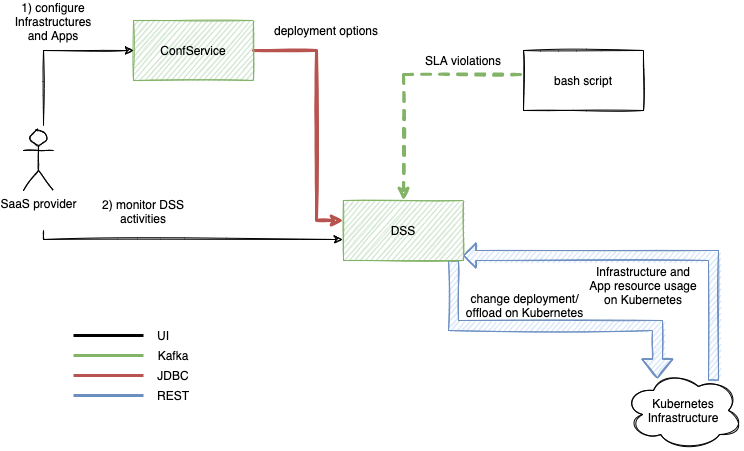

The diagram above was exported from draw.io. Its source (the exported page's mxGraphModel, read from the mxfile embedded in the PNG):
<mxGraphModel dx="1773" dy="658" grid="1" gridSize="10" guides="1" tooltips="1" connect="1" arrows="1" fold="1" page="1" pageScale="1" pageWidth="827" pageHeight="1169" math="0" shadow="0">
  <root>
    <mxCell id="0" />
    <mxCell id="1" parent="0" />
    <mxCell id="uC62eldChtHjmdzwhocY-20" style="edgeStyle=orthogonalEdgeStyle;rounded=0;sketch=1;orthogonalLoop=1;jettySize=auto;html=1;strokeWidth=3;fillColor=#f8cecc;strokeColor=#b85450;exitX=1;exitY=0.5;exitDx=0;exitDy=0;" parent="1" source="uC62eldChtHjmdzwhocY-8" target="uC62eldChtHjmdzwhocY-19" edge="1">
      <mxGeometry relative="1" as="geometry">
        <mxPoint x="230" y="445" as="sourcePoint" />
        <Array as="points">
          <mxPoint x="293" y="435" />
          <mxPoint x="293" y="605" />
        </Array>
      </mxGeometry>
    </mxCell>
    <mxCell id="uC62eldChtHjmdzwhocY-8" value="ConfService" style="rounded=0;whiteSpace=wrap;html=1;sketch=1;fillColor=#d5e8d4;strokeColor=#82b366;" parent="1" vertex="1">
      <mxGeometry x="110" y="405" width="120" height="60" as="geometry" />
    </mxCell>
    <mxCell id="uC62eldChtHjmdzwhocY-16" value="bash script" style="rounded=0;whiteSpace=wrap;html=1;sketch=1;" parent="1" vertex="1">
      <mxGeometry x="500" y="435" width="120" height="60" as="geometry" />
    </mxCell>
    <mxCell id="VFACpauW8Jej0otcbNlU-13" style="edgeStyle=orthogonalEdgeStyle;rounded=0;sketch=1;orthogonalLoop=1;jettySize=auto;html=1;entryX=0.283;entryY=0.1;entryDx=0;entryDy=0;entryPerimeter=0;strokeColor=#6c8ebf;strokeWidth=1;fillColor=#dae8fc;shape=flexArrow;" parent="1" source="uC62eldChtHjmdzwhocY-19" target="VFACpauW8Jej0otcbNlU-10" edge="1">
      <mxGeometry relative="1" as="geometry">
        <Array as="points">
          <mxPoint x="430" y="710" />
          <mxPoint x="634" y="710" />
        </Array>
      </mxGeometry>
    </mxCell>
    <mxCell id="uC62eldChtHjmdzwhocY-19" value="DSS" style="rounded=0;whiteSpace=wrap;html=1;sketch=1;fillColor=#d5e8d4;strokeColor=#82b366;" parent="1" vertex="1">
      <mxGeometry x="320" y="585" width="120" height="60" as="geometry" />
    </mxCell>
    <mxCell id="uC62eldChtHjmdzwhocY-25" value="deployment options" style="text;html=1;strokeColor=none;fillColor=none;align=center;verticalAlign=middle;whiteSpace=wrap;rounded=0;shadow=0;sketch=1;" parent="1" vertex="1">
      <mxGeometry x="243" y="405" width="120" height="20" as="geometry" />
    </mxCell>
    <mxCell id="uC62eldChtHjmdzwhocY-63" style="edgeStyle=orthogonalEdgeStyle;rounded=0;sketch=1;orthogonalLoop=1;jettySize=auto;html=1;entryX=-0.008;entryY=0.65;entryDx=0;entryDy=0;entryPerimeter=0;" parent="1" target="uC62eldChtHjmdzwhocY-19" edge="1">
      <mxGeometry relative="1" as="geometry">
        <mxPoint x="20" y="615" as="sourcePoint" />
        <Array as="points">
          <mxPoint x="20" y="624" />
        </Array>
      </mxGeometry>
    </mxCell>
    <mxCell id="uC62eldChtHjmdzwhocY-62" value="SaaS provider" style="shape=umlActor;verticalLabelPosition=bottom;verticalAlign=top;html=1;outlineConnect=0;sketch=1;shadow=0;" parent="1" vertex="1">
      <mxGeometry y="515" width="30" height="60" as="geometry" />
    </mxCell>
    <mxCell id="uC62eldChtHjmdzwhocY-64" value="2) monitor DSS activities" style="text;html=1;strokeColor=none;fillColor=none;align=center;verticalAlign=middle;whiteSpace=wrap;rounded=0;shadow=0;sketch=1;" parent="1" vertex="1">
      <mxGeometry x="70" y="595" width="100" as="geometry" />
    </mxCell>
    <mxCell id="VFACpauW8Jej0otcbNlU-5" style="edgeStyle=orthogonalEdgeStyle;rounded=0;sketch=1;orthogonalLoop=1;jettySize=auto;html=1;strokeColor=#82b366;strokeWidth=3;fillColor=#d5e8d4;exitX=-0.025;exitY=0.4;exitDx=0;exitDy=0;exitPerimeter=0;dashed=1;" parent="1" source="uC62eldChtHjmdzwhocY-16" edge="1">
      <mxGeometry relative="1" as="geometry">
        <mxPoint x="410" y="425" as="sourcePoint" />
        <Array as="points">
          <mxPoint x="380" y="459" />
          <mxPoint x="380" y="585" />
        </Array>
        <mxPoint x="380" y="585" as="targetPoint" />
      </mxGeometry>
    </mxCell>
    <mxCell id="uC62eldChtHjmdzwhocY-88" value="" style="endArrow=none;html=1;strokeColor=#82b366;strokeWidth=3;fillColor=#d5e8d4;" parent="1" edge="1">
      <mxGeometry width="50" height="50" relative="1" as="geometry">
        <mxPoint x="50" y="740" as="sourcePoint" />
        <mxPoint x="120" y="740" as="targetPoint" />
      </mxGeometry>
    </mxCell>
    <mxCell id="uC62eldChtHjmdzwhocY-89" value="Kafka" style="text;html=1;strokeColor=none;fillColor=none;align=center;verticalAlign=middle;whiteSpace=wrap;rounded=0;shadow=0;sketch=1;" parent="1" vertex="1">
      <mxGeometry x="135" y="730" width="30" height="20" as="geometry" />
    </mxCell>
    <mxCell id="uC62eldChtHjmdzwhocY-90" value="" style="endArrow=none;html=1;strokeColor=#b85450;strokeWidth=3;fillColor=#f8cecc;" parent="1" edge="1">
      <mxGeometry width="50" height="50" relative="1" as="geometry">
        <mxPoint x="50" y="760" as="sourcePoint" />
        <mxPoint x="120" y="760" as="targetPoint" />
      </mxGeometry>
    </mxCell>
    <mxCell id="uC62eldChtHjmdzwhocY-91" value="JDBC" style="text;html=1;strokeColor=none;fillColor=none;align=center;verticalAlign=middle;whiteSpace=wrap;rounded=0;shadow=0;sketch=1;" parent="1" vertex="1">
      <mxGeometry x="130" y="750" width="40" height="20" as="geometry" />
    </mxCell>
    <mxCell id="uC62eldChtHjmdzwhocY-92" value="" style="endArrow=none;html=1;strokeColor=#6c8ebf;strokeWidth=3;fillColor=#dae8fc;" parent="1" edge="1">
      <mxGeometry width="50" height="50" relative="1" as="geometry">
        <mxPoint x="50" y="780" as="sourcePoint" />
        <mxPoint x="120" y="780" as="targetPoint" />
      </mxGeometry>
    </mxCell>
    <mxCell id="uC62eldChtHjmdzwhocY-93" value="REST" style="text;html=1;strokeColor=none;fillColor=none;align=center;verticalAlign=middle;whiteSpace=wrap;rounded=0;shadow=0;sketch=1;" parent="1" vertex="1">
      <mxGeometry x="130" y="770" width="40" height="20" as="geometry" />
    </mxCell>
    <mxCell id="VFACpauW8Jej0otcbNlU-2" value="SLA violations" style="text;html=1;strokeColor=none;fillColor=none;align=center;verticalAlign=middle;whiteSpace=wrap;rounded=0;shadow=0;sketch=1;" parent="1" vertex="1">
      <mxGeometry x="380" y="435" width="120" height="20" as="geometry" />
    </mxCell>
    <mxCell id="VFACpauW8Jej0otcbNlU-10" value="Kubernetes Infrastructure" style="ellipse;shape=cloud;whiteSpace=wrap;html=1;shadow=0;sketch=1;" parent="1" vertex="1">
      <mxGeometry x="600" y="755" width="120" height="80" as="geometry" />
    </mxCell>
    <mxCell id="uX9jwQCM3CwvY2HYMxpt-1" value="change deployment/&lt;br&gt;offload on Kubernetes" style="text;html=1;strokeColor=none;fillColor=none;align=center;verticalAlign=middle;whiteSpace=wrap;rounded=0;shadow=0;sketch=1;" parent="1" vertex="1">
      <mxGeometry x="440" y="680" width="123" height="20" as="geometry" />
    </mxCell>
    <mxCell id="uX9jwQCM3CwvY2HYMxpt-2" value="1) configure Infrastructures and Apps" style="text;html=1;strokeColor=none;fillColor=none;align=center;verticalAlign=middle;whiteSpace=wrap;rounded=0;shadow=0;sketch=1;" parent="1" vertex="1">
      <mxGeometry x="-20" y="405" width="100" as="geometry" />
    </mxCell>
    <mxCell id="uX9jwQCM3CwvY2HYMxpt-3" style="edgeStyle=orthogonalEdgeStyle;rounded=0;sketch=1;orthogonalLoop=1;jettySize=auto;html=1;entryX=0;entryY=0.5;entryDx=0;entryDy=0;" parent="1" target="uC62eldChtHjmdzwhocY-8" edge="1">
      <mxGeometry relative="1" as="geometry">
        <mxPoint x="20" y="510" as="sourcePoint" />
        <Array as="points">
          <mxPoint x="20" y="510" />
          <mxPoint x="20" y="435" />
        </Array>
        <mxPoint x="329.03999999999996" y="634" as="targetPoint" />
      </mxGeometry>
    </mxCell>
    <mxCell id="uX9jwQCM3CwvY2HYMxpt-7" value="" style="endArrow=none;html=1;strokeColor=#000000;strokeWidth=3;fillColor=#d5e8d4;" parent="1" edge="1">
      <mxGeometry width="50" height="50" relative="1" as="geometry">
        <mxPoint x="50" y="720" as="sourcePoint" />
        <mxPoint x="120" y="720" as="targetPoint" />
      </mxGeometry>
    </mxCell>
    <mxCell id="uX9jwQCM3CwvY2HYMxpt-8" value="UI" style="text;html=1;strokeColor=none;fillColor=none;align=center;verticalAlign=middle;whiteSpace=wrap;rounded=0;shadow=0;sketch=1;" parent="1" vertex="1">
      <mxGeometry x="120" y="710" width="40" height="20" as="geometry" />
    </mxCell>
    <mxCell id="BQ8WQ3dNY4JbFqKQfNmA-1" style="edgeStyle=orthogonalEdgeStyle;rounded=0;sketch=1;orthogonalLoop=1;jettySize=auto;html=1;strokeColor=#6c8ebf;strokeWidth=1;fillColor=#dae8fc;shape=flexArrow;endWidth=14;endSize=3.67;exitX=0.75;exitY=0.125;exitDx=0;exitDy=0;exitPerimeter=0;" parent="1" source="VFACpauW8Jej0otcbNlU-10" edge="1">
      <mxGeometry relative="1" as="geometry">
        <Array as="points">
          <mxPoint x="690" y="640" />
        </Array>
        <mxPoint x="810" y="730" as="sourcePoint" />
        <mxPoint x="440" y="640" as="targetPoint" />
      </mxGeometry>
    </mxCell>
    <mxCell id="BQ8WQ3dNY4JbFqKQfNmA-4" value="Infrastructure and App resource usage on Kubernetes" style="text;html=1;strokeColor=none;fillColor=none;align=center;verticalAlign=middle;whiteSpace=wrap;rounded=0;shadow=0;sketch=1;" parent="1" vertex="1">
      <mxGeometry x="560" y="660" width="120" height="20" as="geometry" />
    </mxCell>
  </root>
</mxGraphModel>